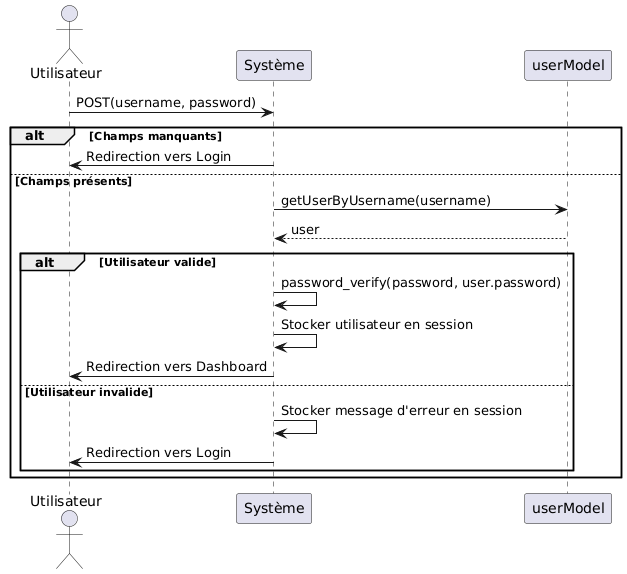

The diagram above was rendered by PlantUML. Its source (embedded in the PNG):
@startuml
actor Utilisateur
participant "Système" as System
participant "userModel" as UserModel

Utilisateur -> System : POST(username, password)
alt Champs manquants
    System -> Utilisateur : Redirection vers Login
else Champs présents
    System -> UserModel : getUserByUsername(username)
    UserModel --> System : user
    alt Utilisateur valide
        System -> System : password_verify(password, user.password)
        System -> System : Stocker utilisateur en session
        System -> Utilisateur : Redirection vers Dashboard
    else Utilisateur invalide
        System -> System : Stocker message d'erreur en session
        System -> Utilisateur : Redirection vers Login
    end
end
@enduml